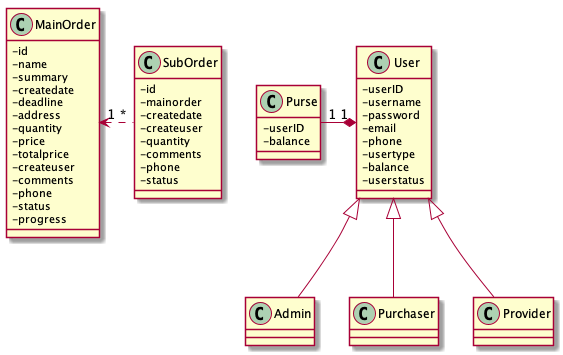

The diagram above was rendered by PlantUML. Its source (embedded in the PNG):
@startuml


skinparam classAttributeIconSize 0

class MainOrder{
	-id
	-name
	-summary
	-createdate
	-deadline
	-address
	-quantity
	-price
	-totalprice
	-createuser
	-comments
	-phone
	-status
	-progress
}

class SubOrder{
	-id
	-mainorder
	-createdate
	-createuser
	-quantity
	-comments
	-phone
	-status
}



class User{
	-userID
	-username
	-password
	-email
	-phone
	-usertype
	-balance
	-userstatus
}

class Purse{
	-userID
	-balance
}

together {
	class User
	class MainOrder
	class SubOrder
}


User "1" *-left- "1" Purse
User <|-- Admin
User <|-- Purchaser
User <|-- Provider


SubOrder "*" .left.> "1" MainOrder

@enduml